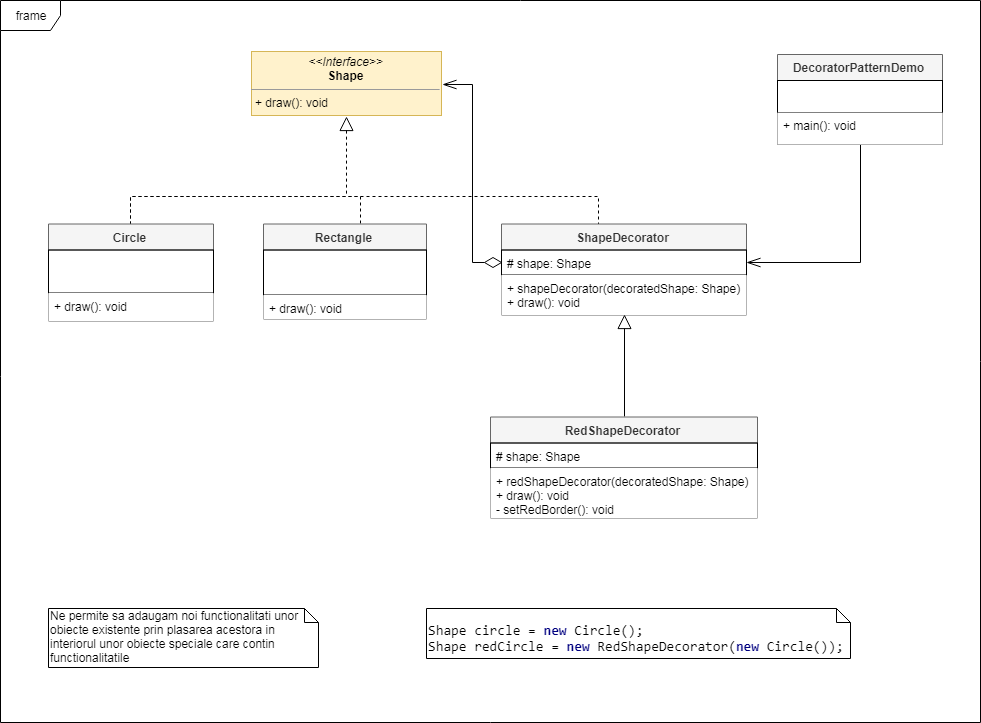

The diagram above was exported from draw.io. Its source (the exported page's mxGraphModel, read from the mxfile embedded in the PNG):
<mxGraphModel dx="2586" dy="2126" grid="0" gridSize="10" guides="1" tooltips="1" connect="1" arrows="1" fold="1" page="1" pageScale="1" pageWidth="850" pageHeight="1100" math="0" shadow="0">
  <root>
    <mxCell id="0" />
    <mxCell id="1" parent="0" />
    <mxCell id="3vKSlqFdRkigWl60w8Ka-63" value="frame" style="shape=umlFrame;whiteSpace=wrap;html=1;fillColor=#ffffff;gradientColor=none;" parent="1" vertex="1">
      <mxGeometry x="-474" y="-570" width="980" height="722" as="geometry" />
    </mxCell>
    <mxCell id="R6e51nJAAoKppMAlARRm-1" value="Ne permite sa adaugam noi functionalitati unor obiecte existente prin plasarea acestora in interiorul unor obiecte speciale care contin functionalitatile" style="shape=note;whiteSpace=wrap;html=1;size=14;verticalAlign=top;align=left;spacingTop=-6;" parent="1" vertex="1">
      <mxGeometry x="-426" y="38" width="270" height="59" as="geometry" />
    </mxCell>
    <mxCell id="WQi4dgbEpur2zR9bpzCs-1" style="edgeStyle=orthogonalEdgeStyle;rounded=0;orthogonalLoop=1;jettySize=auto;html=1;exitX=0.5;exitY=1;exitDx=0;exitDy=0;dashed=1;endArrow=none;endFill=0;startArrow=block;startFill=0;endSize=12;startSize=12;" edge="1" parent="1" source="62MZo0NASbRCz-1n7-fi-1">
      <mxGeometry relative="1" as="geometry">
        <mxPoint x="-128" y="-374" as="targetPoint" />
      </mxGeometry>
    </mxCell>
    <mxCell id="62MZo0NASbRCz-1n7-fi-1" value="&lt;p style=&quot;margin: 0px ; margin-top: 4px ; text-align: center&quot;&gt;&lt;i&gt;&amp;lt;&amp;lt;Interface&amp;gt;&amp;gt;&lt;/i&gt;&lt;br&gt;&lt;b&gt;Shape&lt;/b&gt;&lt;/p&gt;&lt;hr size=&quot;1&quot;&gt;&lt;p style=&quot;margin: 0px ; margin-left: 4px&quot;&gt;&lt;/p&gt;&lt;p style=&quot;margin: 0px ; margin-left: 4px&quot;&gt;&lt;span&gt;+ draw(): void&lt;/span&gt;&lt;br&gt;&lt;/p&gt;" style="verticalAlign=top;align=left;overflow=fill;fontSize=12;fontFamily=Helvetica;html=1;fillColor=#fff2cc;strokeColor=#d6b656;" parent="1" vertex="1">
      <mxGeometry x="-223" y="-519" width="190" height="64" as="geometry" />
    </mxCell>
    <mxCell id="WQi4dgbEpur2zR9bpzCs-2" style="edgeStyle=orthogonalEdgeStyle;rounded=0;orthogonalLoop=1;jettySize=auto;html=1;exitX=0.5;exitY=1;exitDx=0;exitDy=0;entryX=1;entryY=0.5;entryDx=0;entryDy=0;startArrow=none;startFill=0;startSize=12;endArrow=openThin;endFill=0;endSize=12;" edge="1" parent="1" source="62MZo0NASbRCz-1n7-fi-2" target="62MZo0NASbRCz-1n7-fi-20">
      <mxGeometry relative="1" as="geometry" />
    </mxCell>
    <mxCell id="62MZo0NASbRCz-1n7-fi-2" value="DecoratorPatternDemo" style="swimlane;fontStyle=1;align=center;verticalAlign=top;childLayout=stackLayout;horizontal=1;startSize=26;horizontalStack=0;resizeParent=1;resizeParentMax=0;resizeLast=0;collapsible=1;marginBottom=0;fillColor=#f5f5f5;strokeColor=#666666;fontColor=#333333;" parent="1" vertex="1">
      <mxGeometry x="303" y="-516" width="165" height="90" as="geometry" />
    </mxCell>
    <mxCell id="62MZo0NASbRCz-1n7-fi-6" value="" style="text;strokeColor=#000000;fillColor=none;align=left;verticalAlign=top;spacingLeft=4;spacingRight=4;overflow=hidden;rotatable=0;points=[[0,0.5],[1,0.5]];portConstraint=eastwest;" parent="62MZo0NASbRCz-1n7-fi-2" vertex="1">
      <mxGeometry y="26" width="165" height="32" as="geometry" />
    </mxCell>
    <mxCell id="62MZo0NASbRCz-1n7-fi-4" value="+ main(): void&#10;" style="text;strokeColor=none;fillColor=#ffffff;align=left;verticalAlign=top;spacingLeft=4;spacingRight=4;overflow=hidden;rotatable=0;points=[[0,0.5],[1,0.5]];portConstraint=eastwest;" parent="62MZo0NASbRCz-1n7-fi-2" vertex="1">
      <mxGeometry y="58" width="165" height="32" as="geometry" />
    </mxCell>
    <mxCell id="62MZo0NASbRCz-1n7-fi-22" style="edgeStyle=orthogonalEdgeStyle;rounded=0;orthogonalLoop=1;jettySize=auto;html=1;exitX=0.5;exitY=0;exitDx=0;exitDy=0;entryX=0.5;entryY=0;entryDx=0;entryDy=0;endArrow=none;endFill=0;endSize=12;dashed=1;" parent="1" edge="1" source="62MZo0NASbRCz-1n7-fi-13">
      <mxGeometry relative="1" as="geometry">
        <mxPoint x="-553.5238095238096" y="-345.2142857142858" as="sourcePoint" />
        <mxPoint x="123.14285714285711" y="-345.2142857142858" as="targetPoint" />
        <Array as="points">
          <mxPoint x="-343" y="-374.5" />
          <mxPoint x="123" y="-374.5" />
        </Array>
      </mxGeometry>
    </mxCell>
    <mxCell id="62MZo0NASbRCz-1n7-fi-23" style="edgeStyle=orthogonalEdgeStyle;rounded=0;orthogonalLoop=1;jettySize=auto;html=1;exitX=0.5;exitY=0;exitDx=0;exitDy=0;entryX=0.5;entryY=0;entryDx=0;entryDy=0;endArrow=none;endFill=0;endSize=12;dashed=1;" parent="1" source="62MZo0NASbRCz-1n7-fi-13" target="62MZo0NASbRCz-1n7-fi-16" edge="1">
      <mxGeometry relative="1" as="geometry">
        <Array as="points">
          <mxPoint x="-344" y="-375" />
          <mxPoint x="-115" y="-375" />
        </Array>
      </mxGeometry>
    </mxCell>
    <mxCell id="62MZo0NASbRCz-1n7-fi-13" value="Circle" style="swimlane;fontStyle=1;align=center;verticalAlign=top;childLayout=stackLayout;horizontal=1;startSize=26;horizontalStack=0;resizeParent=1;resizeParentMax=0;resizeLast=0;collapsible=1;marginBottom=0;fillColor=#f5f5f5;strokeColor=#666666;fontColor=#333333;" parent="1" vertex="1">
      <mxGeometry x="-426" y="-346.5" width="165" height="97" as="geometry" />
    </mxCell>
    <mxCell id="62MZo0NASbRCz-1n7-fi-14" value="" style="text;strokeColor=#000000;fillColor=none;align=left;verticalAlign=top;spacingLeft=4;spacingRight=4;overflow=hidden;rotatable=0;points=[[0,0.5],[1,0.5]];portConstraint=eastwest;" parent="62MZo0NASbRCz-1n7-fi-13" vertex="1">
      <mxGeometry y="26" width="165" height="43" as="geometry" />
    </mxCell>
    <mxCell id="62MZo0NASbRCz-1n7-fi-15" value="+ draw(): void" style="text;strokeColor=none;fillColor=#ffffff;align=left;verticalAlign=top;spacingLeft=4;spacingRight=4;overflow=hidden;rotatable=0;points=[[0,0.5],[1,0.5]];portConstraint=eastwest;" parent="62MZo0NASbRCz-1n7-fi-13" vertex="1">
      <mxGeometry y="69" width="165" height="28" as="geometry" />
    </mxCell>
    <mxCell id="62MZo0NASbRCz-1n7-fi-16" value="Rectangle" style="swimlane;fontStyle=1;align=center;verticalAlign=top;childLayout=stackLayout;horizontal=1;startSize=26;horizontalStack=0;resizeParent=1;resizeParentMax=0;resizeLast=0;collapsible=1;marginBottom=0;fillColor=#f5f5f5;strokeColor=#666666;fontColor=#333333;" parent="1" vertex="1">
      <mxGeometry x="-211" y="-346.5" width="163" height="95" as="geometry" />
    </mxCell>
    <mxCell id="62MZo0NASbRCz-1n7-fi-17" value="" style="text;strokeColor=#000000;fillColor=none;align=left;verticalAlign=top;spacingLeft=4;spacingRight=4;overflow=hidden;rotatable=0;points=[[0,0.5],[1,0.5]];portConstraint=eastwest;" parent="62MZo0NASbRCz-1n7-fi-16" vertex="1">
      <mxGeometry y="26" width="163" height="45" as="geometry" />
    </mxCell>
    <mxCell id="62MZo0NASbRCz-1n7-fi-18" value="+ draw(): void" style="text;strokeColor=none;fillColor=#ffffff;align=left;verticalAlign=top;spacingLeft=4;spacingRight=4;overflow=hidden;rotatable=0;points=[[0,0.5],[1,0.5]];portConstraint=eastwest;" parent="62MZo0NASbRCz-1n7-fi-16" vertex="1">
      <mxGeometry y="71" width="163" height="24" as="geometry" />
    </mxCell>
    <mxCell id="62MZo0NASbRCz-1n7-fi-19" value="ShapeDecorator" style="swimlane;fontStyle=1;align=center;verticalAlign=top;childLayout=stackLayout;horizontal=1;startSize=26;horizontalStack=0;resizeParent=1;resizeParentMax=0;resizeLast=0;collapsible=1;marginBottom=0;fillColor=#f5f5f5;strokeColor=#666666;fontColor=#333333;" parent="1" vertex="1">
      <mxGeometry x="27" y="-346.5" width="245" height="91" as="geometry" />
    </mxCell>
    <mxCell id="62MZo0NASbRCz-1n7-fi-20" value="# shape: Shape" style="text;strokeColor=#000000;fillColor=none;align=left;verticalAlign=top;spacingLeft=4;spacingRight=4;overflow=hidden;rotatable=0;points=[[0,0.5],[1,0.5]];portConstraint=eastwest;" parent="62MZo0NASbRCz-1n7-fi-19" vertex="1">
      <mxGeometry y="26" width="245" height="25" as="geometry" />
    </mxCell>
    <mxCell id="62MZo0NASbRCz-1n7-fi-21" value="+ shapeDecorator(decoratedShape: Shape)&#10;+ draw(): void" style="text;strokeColor=none;fillColor=#ffffff;align=left;verticalAlign=top;spacingLeft=4;spacingRight=4;overflow=hidden;rotatable=0;points=[[0,0.5],[1,0.5]];portConstraint=eastwest;" parent="62MZo0NASbRCz-1n7-fi-19" vertex="1">
      <mxGeometry y="51" width="245" height="40" as="geometry" />
    </mxCell>
    <mxCell id="WQi4dgbEpur2zR9bpzCs-3" style="edgeStyle=orthogonalEdgeStyle;rounded=0;orthogonalLoop=1;jettySize=auto;html=1;exitX=0;exitY=0.5;exitDx=0;exitDy=0;entryX=1;entryY=0.5;entryDx=0;entryDy=0;startArrow=diamondThin;startFill=0;startSize=16;endArrow=openThin;endFill=0;endSize=12;" edge="1" parent="1" source="62MZo0NASbRCz-1n7-fi-20" target="62MZo0NASbRCz-1n7-fi-1">
      <mxGeometry relative="1" as="geometry" />
    </mxCell>
    <mxCell id="WQi4dgbEpur2zR9bpzCs-7" style="edgeStyle=orthogonalEdgeStyle;rounded=0;orthogonalLoop=1;jettySize=auto;html=1;exitX=0.5;exitY=0;exitDx=0;exitDy=0;entryX=0.5;entryY=1;entryDx=0;entryDy=0;startArrow=none;startFill=0;startSize=16;endArrow=block;endFill=0;endSize=12;" edge="1" parent="1" source="WQi4dgbEpur2zR9bpzCs-4" target="62MZo0NASbRCz-1n7-fi-19">
      <mxGeometry relative="1" as="geometry" />
    </mxCell>
    <mxCell id="WQi4dgbEpur2zR9bpzCs-4" value="RedShapeDecorator" style="swimlane;fontStyle=1;align=center;verticalAlign=top;childLayout=stackLayout;horizontal=1;startSize=26;horizontalStack=0;resizeParent=1;resizeParentMax=0;resizeLast=0;collapsible=1;marginBottom=0;fillColor=#f5f5f5;strokeColor=#666666;fontColor=#333333;" vertex="1" parent="1">
      <mxGeometry x="16" y="-153.5" width="267" height="101" as="geometry" />
    </mxCell>
    <mxCell id="WQi4dgbEpur2zR9bpzCs-5" value="# shape: Shape" style="text;strokeColor=#000000;fillColor=none;align=left;verticalAlign=top;spacingLeft=4;spacingRight=4;overflow=hidden;rotatable=0;points=[[0,0.5],[1,0.5]];portConstraint=eastwest;" vertex="1" parent="WQi4dgbEpur2zR9bpzCs-4">
      <mxGeometry y="26" width="267" height="25" as="geometry" />
    </mxCell>
    <mxCell id="WQi4dgbEpur2zR9bpzCs-6" value="+ redShapeDecorator(decoratedShape: Shape)&#10;+ draw(): void&#10;- setRedBorder(): void" style="text;strokeColor=none;fillColor=#ffffff;align=left;verticalAlign=top;spacingLeft=4;spacingRight=4;overflow=hidden;rotatable=0;points=[[0,0.5],[1,0.5]];portConstraint=eastwest;" vertex="1" parent="WQi4dgbEpur2zR9bpzCs-4">
      <mxGeometry y="51" width="267" height="50" as="geometry" />
    </mxCell>
    <mxCell id="WQi4dgbEpur2zR9bpzCs-8" value="&lt;pre style=&quot;background-color: rgb(255 , 255 , 255) ; font-size: 14px&quot;&gt;&lt;pre style=&quot;font-family: &amp;#34;consolas&amp;#34;&quot;&gt;Shape circle = &lt;span style=&quot;color: #000080 ; font-weight: bold&quot;&gt;new &lt;/span&gt;Circle();&lt;br&gt;Shape redCircle = &lt;span style=&quot;color: #000080 ; font-weight: bold&quot;&gt;new &lt;/span&gt;RedShapeDecorator(&lt;span style=&quot;color: #000080 ; font-weight: bold&quot;&gt;new &lt;/span&gt;Circle());&lt;/pre&gt;&lt;/pre&gt;" style="shape=note;whiteSpace=wrap;html=1;size=14;verticalAlign=top;align=left;spacingTop=-6;" vertex="1" parent="1">
      <mxGeometry x="-48" y="38" width="424" height="50" as="geometry" />
    </mxCell>
  </root>
</mxGraphModel>